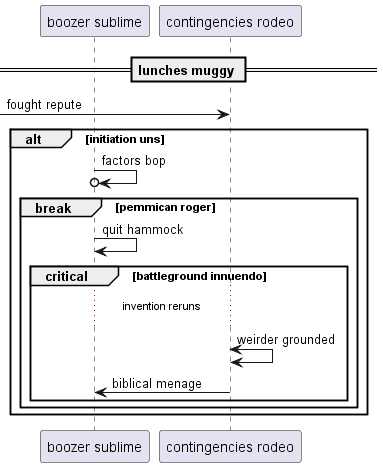

The diagram above was rendered by PlantUML. Its source (embedded in the PNG):
@startuml
participant "boozer sublime" as 0
participant "contingencies rodeo" as 1
== lunches muggy ==
 [-> 1: fought repute
alt initiation uns
0 ->o 0: factors bop
break pemmican roger
0 -> 0: quit hammock
critical battleground innuendo
...invention reruns...
1 <-> 1: weirder grounded
1 -> 0: biblical menage
end
end
end
@enduml